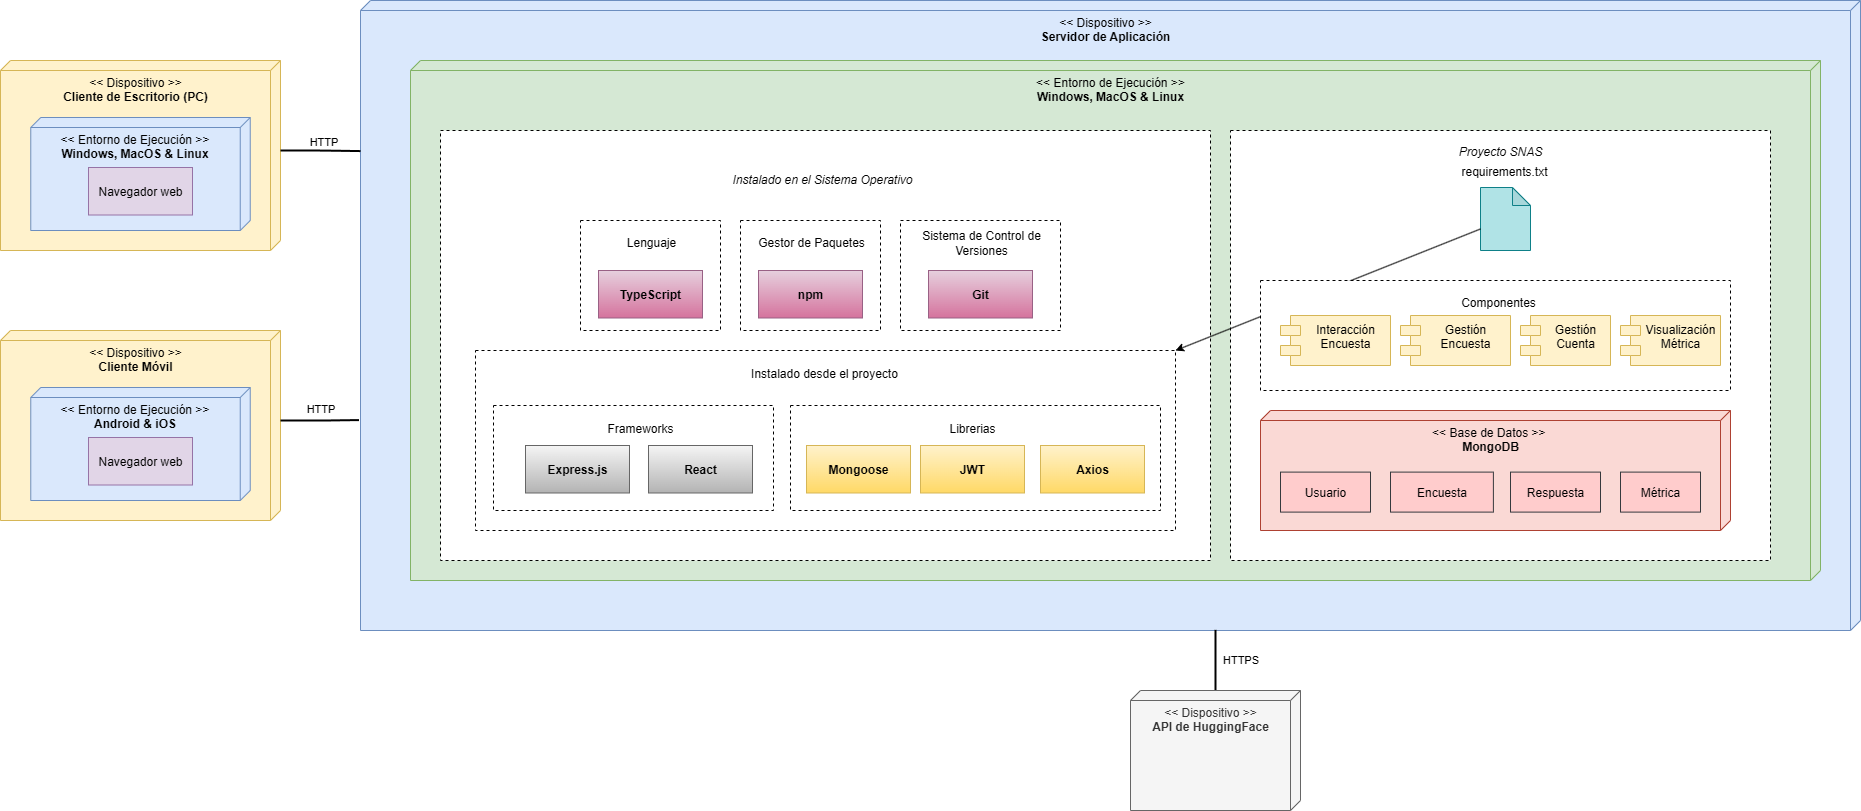

The diagram above was exported from draw.io. Its source (the exported page's mxGraphModel, read from the mxfile embedded in the PNG):
<mxGraphModel dx="1676" dy="891" grid="1" gridSize="10" guides="1" tooltips="1" connect="1" arrows="1" fold="1" page="1" pageScale="1" pageWidth="827" pageHeight="1169" math="0" shadow="0">
  <root>
    <mxCell id="0" />
    <mxCell id="1" parent="0" />
    <mxCell id="0DExsi-hUb8THMtVpdCV-7" value="" style="group" parent="1" vertex="1" connectable="0">
      <mxGeometry x="50" y="140" width="280" height="190" as="geometry" />
    </mxCell>
    <mxCell id="0DExsi-hUb8THMtVpdCV-3" value="&amp;lt;&amp;lt; Dispositivo &amp;gt;&amp;gt;&lt;div&gt;&lt;b&gt;Cliente de Escritorio (PC)&lt;/b&gt;&lt;/div&gt;" style="verticalAlign=top;align=center;spacingTop=8;spacingLeft=2;spacingRight=12;shape=cube;size=10;direction=south;fontStyle=0;html=1;whiteSpace=wrap;fillColor=#fff2cc;strokeColor=#d6b656;shadow=0;" parent="0DExsi-hUb8THMtVpdCV-7" vertex="1">
      <mxGeometry width="280" height="190" as="geometry" />
    </mxCell>
    <mxCell id="0DExsi-hUb8THMtVpdCV-4" value="&lt;div&gt;&amp;lt;&amp;lt; Entorno de Ejecución &amp;gt;&amp;gt;&lt;br&gt;&lt;b&gt;Windows, MacOS &amp;amp; Linux&lt;/b&gt;&lt;/div&gt;" style="verticalAlign=top;align=center;spacingTop=8;spacingLeft=2;spacingRight=12;shape=cube;size=10;direction=south;fontStyle=0;html=1;whiteSpace=wrap;fillColor=#dae8fc;strokeColor=#6c8ebf;" parent="0DExsi-hUb8THMtVpdCV-7" vertex="1">
      <mxGeometry x="30.259999999999998" y="57" width="219.48" height="113" as="geometry" />
    </mxCell>
    <mxCell id="0DExsi-hUb8THMtVpdCV-6" value="Navegador web" style="html=1;whiteSpace=wrap;fillColor=#e1d5e7;strokeColor=#9673a6;" parent="0DExsi-hUb8THMtVpdCV-7" vertex="1">
      <mxGeometry x="88" y="107" width="104" height="47.5" as="geometry" />
    </mxCell>
    <mxCell id="0DExsi-hUb8THMtVpdCV-9" value="" style="group" parent="1" vertex="1" connectable="0">
      <mxGeometry x="50" y="380" width="280" height="190" as="geometry" />
    </mxCell>
    <mxCell id="0DExsi-hUb8THMtVpdCV-10" value="&amp;lt;&amp;lt; Dispositivo &amp;gt;&amp;gt;&lt;div&gt;&lt;b&gt;Cliente Móvil&lt;/b&gt;&lt;/div&gt;" style="verticalAlign=top;align=center;spacingTop=8;spacingLeft=2;spacingRight=12;shape=cube;size=10;direction=south;fontStyle=0;html=1;whiteSpace=wrap;fillColor=#fff2cc;strokeColor=#d6b656;shadow=0;" parent="0DExsi-hUb8THMtVpdCV-9" vertex="1">
      <mxGeometry y="30" width="280" height="190" as="geometry" />
    </mxCell>
    <mxCell id="0DExsi-hUb8THMtVpdCV-11" value="&lt;div&gt;&amp;lt;&amp;lt; Entorno de Ejecución &amp;gt;&amp;gt;&lt;br&gt;&lt;b&gt;Android &amp;amp; iOS&lt;/b&gt;&lt;/div&gt;" style="verticalAlign=top;align=center;spacingTop=8;spacingLeft=2;spacingRight=12;shape=cube;size=10;direction=south;fontStyle=0;html=1;whiteSpace=wrap;fillColor=#dae8fc;strokeColor=#6c8ebf;" parent="0DExsi-hUb8THMtVpdCV-9" vertex="1">
      <mxGeometry x="30.259999999999998" y="87" width="219.48" height="113" as="geometry" />
    </mxCell>
    <mxCell id="0DExsi-hUb8THMtVpdCV-12" value="Navegador web" style="html=1;whiteSpace=wrap;fillColor=#e1d5e7;strokeColor=#9673a6;" parent="0DExsi-hUb8THMtVpdCV-9" vertex="1">
      <mxGeometry x="88" y="137" width="104" height="47.5" as="geometry" />
    </mxCell>
    <mxCell id="0DExsi-hUb8THMtVpdCV-13" value="&amp;lt;&amp;lt; Dispositivo &amp;gt;&amp;gt;&lt;br&gt;&lt;b&gt;Servidor de Aplicación&lt;/b&gt;" style="verticalAlign=top;align=center;spacingTop=8;spacingLeft=2;spacingRight=12;shape=cube;size=10;direction=south;fontStyle=0;html=1;whiteSpace=wrap;fillColor=#dae8fc;strokeColor=#6c8ebf;" parent="1" vertex="1">
      <mxGeometry x="410" y="80" width="1500" height="630" as="geometry" />
    </mxCell>
    <mxCell id="A0CH9b9PI8mJRxRezHo8-1" value="&amp;lt;&amp;lt; Entorno de Ejecución &amp;gt;&amp;gt;&lt;div&gt;&lt;b&gt;Windows, MacOS &amp;amp; Linux&lt;/b&gt;&lt;/div&gt;" style="verticalAlign=top;align=center;spacingTop=8;spacingLeft=2;spacingRight=12;shape=cube;size=10;direction=south;fontStyle=0;html=1;whiteSpace=wrap;fillColor=#d5e8d4;strokeColor=#82b366;" parent="1" vertex="1">
      <mxGeometry x="460" y="140" width="1410" height="520" as="geometry" />
    </mxCell>
    <mxCell id="A0CH9b9PI8mJRxRezHo8-2" value="Instalado en el Sistema Operativo" style="html=1;whiteSpace=wrap;dashed=1;movableLabel=1;fontStyle=2" parent="1" vertex="1">
      <mxGeometry x="490" y="210" width="770" height="430" as="geometry">
        <mxPoint x="-3" y="-166" as="offset" />
      </mxGeometry>
    </mxCell>
    <mxCell id="A0CH9b9PI8mJRxRezHo8-3" value="Proyecto SNAS" style="html=1;whiteSpace=wrap;dashed=1;movableLabel=1;fontStyle=2" parent="1" vertex="1">
      <mxGeometry x="1280" y="210" width="540" height="430" as="geometry">
        <mxPoint y="-194" as="offset" />
      </mxGeometry>
    </mxCell>
    <mxCell id="A0CH9b9PI8mJRxRezHo8-4" value="Lenguaje" style="html=1;whiteSpace=wrap;dashed=1;movableLabel=1;" parent="1" vertex="1">
      <mxGeometry x="630" y="300" width="140" height="110" as="geometry">
        <mxPoint x="1" y="-33" as="offset" />
      </mxGeometry>
    </mxCell>
    <mxCell id="A0CH9b9PI8mJRxRezHo8-9" value="TypeScript" style="html=1;whiteSpace=wrap;fillColor=#e6d0de;strokeColor=#996185;gradientColor=#d5739d;fontStyle=1" parent="1" vertex="1">
      <mxGeometry x="648" y="350" width="104" height="47.5" as="geometry" />
    </mxCell>
    <mxCell id="A0CH9b9PI8mJRxRezHo8-10" value="Gestor de Paquetes" style="html=1;whiteSpace=wrap;dashed=1;movableLabel=1;" parent="1" vertex="1">
      <mxGeometry x="790" y="300" width="140" height="110" as="geometry">
        <mxPoint x="1" y="-33" as="offset" />
      </mxGeometry>
    </mxCell>
    <mxCell id="A0CH9b9PI8mJRxRezHo8-11" value="npm" style="html=1;whiteSpace=wrap;fillColor=#e6d0de;strokeColor=#996185;gradientColor=#d5739d;fontStyle=1" parent="1" vertex="1">
      <mxGeometry x="808" y="350" width="104" height="47.5" as="geometry" />
    </mxCell>
    <mxCell id="A0CH9b9PI8mJRxRezHo8-13" value="Sistema de Control de Versiones" style="html=1;whiteSpace=wrap;dashed=1;movableLabel=1;" parent="1" vertex="1">
      <mxGeometry x="950" y="300" width="160" height="110" as="geometry">
        <mxPoint x="1" y="-33" as="offset" />
      </mxGeometry>
    </mxCell>
    <mxCell id="A0CH9b9PI8mJRxRezHo8-14" value="Git" style="html=1;whiteSpace=wrap;fillColor=#e6d0de;strokeColor=#996185;gradientColor=#d5739d;fontStyle=1" parent="1" vertex="1">
      <mxGeometry x="978" y="350" width="104" height="47.5" as="geometry" />
    </mxCell>
    <mxCell id="A0CH9b9PI8mJRxRezHo8-15" value="Instalado desde el proyecto" style="html=1;whiteSpace=wrap;dashed=1;movableLabel=1;" parent="1" vertex="1">
      <mxGeometry x="525" y="430" width="700" height="180" as="geometry">
        <mxPoint x="-1" y="-67" as="offset" />
      </mxGeometry>
    </mxCell>
    <mxCell id="A0CH9b9PI8mJRxRezHo8-19" value="Frameworks" style="html=1;whiteSpace=wrap;dashed=1;movableLabel=1;" parent="1" vertex="1">
      <mxGeometry x="543" y="485" width="280" height="105" as="geometry">
        <mxPoint x="7" y="-30" as="offset" />
      </mxGeometry>
    </mxCell>
    <mxCell id="A0CH9b9PI8mJRxRezHo8-20" value="Express.js" style="html=1;whiteSpace=wrap;fillColor=#f5f5f5;strokeColor=#666666;gradientColor=#b3b3b3;fontStyle=1" parent="1" vertex="1">
      <mxGeometry x="575" y="525" width="104" height="47.5" as="geometry" />
    </mxCell>
    <mxCell id="A0CH9b9PI8mJRxRezHo8-21" value="React" style="html=1;whiteSpace=wrap;fillColor=#f5f5f5;strokeColor=#666666;gradientColor=#b3b3b3;fontStyle=1" parent="1" vertex="1">
      <mxGeometry x="698" y="525" width="104" height="47.5" as="geometry" />
    </mxCell>
    <mxCell id="A0CH9b9PI8mJRxRezHo8-22" value="Librerias" style="html=1;whiteSpace=wrap;dashed=1;movableLabel=1;" parent="1" vertex="1">
      <mxGeometry x="840" y="485" width="370" height="105" as="geometry">
        <mxPoint x="-3" y="-29" as="offset" />
      </mxGeometry>
    </mxCell>
    <mxCell id="A0CH9b9PI8mJRxRezHo8-23" value="Mongoose" style="html=1;whiteSpace=wrap;fillColor=#fff2cc;strokeColor=#d6b656;gradientColor=#ffd966;fontStyle=1" parent="1" vertex="1">
      <mxGeometry x="856" y="525" width="104" height="47.5" as="geometry" />
    </mxCell>
    <mxCell id="A0CH9b9PI8mJRxRezHo8-24" value="JWT" style="html=1;whiteSpace=wrap;fillColor=#fff2cc;strokeColor=#d6b656;gradientColor=#ffd966;fontStyle=1" parent="1" vertex="1">
      <mxGeometry x="970" y="525" width="104" height="47.5" as="geometry" />
    </mxCell>
    <mxCell id="A0CH9b9PI8mJRxRezHo8-25" value="Axios" style="html=1;whiteSpace=wrap;fillColor=#fff2cc;strokeColor=#d6b656;gradientColor=#ffd966;fontStyle=1" parent="1" vertex="1">
      <mxGeometry x="1090" y="525" width="104" height="47.5" as="geometry" />
    </mxCell>
    <mxCell id="q8nZcgdhBvvcKZCXeHQx-5" value="requirements.txt" style="shape=note;whiteSpace=wrap;html=1;backgroundOutline=1;darkOpacity=0.05;size=18;movableLabel=1;fillColor=#b0e3e6;strokeColor=#0e8088;" parent="1" vertex="1">
      <mxGeometry x="1530" y="267" width="50" height="63" as="geometry">
        <mxPoint x="-1" y="-48" as="offset" />
      </mxGeometry>
    </mxCell>
    <mxCell id="q8nZcgdhBvvcKZCXeHQx-6" value="" style="endArrow=classic;html=1;rounded=0;entryX=1;entryY=0;entryDx=0;entryDy=0;" parent="1" source="q8nZcgdhBvvcKZCXeHQx-5" target="A0CH9b9PI8mJRxRezHo8-15" edge="1">
      <mxGeometry width="50" height="50" relative="1" as="geometry">
        <mxPoint x="1270" y="380" as="sourcePoint" />
        <mxPoint x="1320" y="330" as="targetPoint" />
      </mxGeometry>
    </mxCell>
    <mxCell id="q8nZcgdhBvvcKZCXeHQx-7" value="Componentes" style="html=1;whiteSpace=wrap;dashed=1;movableLabel=1;" parent="1" vertex="1">
      <mxGeometry x="1310" y="360" width="470" height="110" as="geometry">
        <mxPoint x="3" y="-33" as="offset" />
      </mxGeometry>
    </mxCell>
    <mxCell id="q8nZcgdhBvvcKZCXeHQx-8" value="Interacción&lt;br&gt;Encuesta" style="shape=module;align=left;spacingLeft=20;align=center;verticalAlign=top;whiteSpace=wrap;html=1;fillColor=#fff2cc;strokeColor=#d6b656;" parent="1" vertex="1">
      <mxGeometry x="1330" y="395" width="110" height="50" as="geometry" />
    </mxCell>
    <mxCell id="q8nZcgdhBvvcKZCXeHQx-9" value="Gestión&lt;br&gt;Encuesta" style="shape=module;align=left;spacingLeft=20;align=center;verticalAlign=top;whiteSpace=wrap;html=1;fillColor=#fff2cc;strokeColor=#d6b656;" parent="1" vertex="1">
      <mxGeometry x="1450" y="395" width="110" height="50" as="geometry" />
    </mxCell>
    <mxCell id="q8nZcgdhBvvcKZCXeHQx-10" value="Gestión&lt;br&gt;Cuenta" style="shape=module;align=left;spacingLeft=20;align=center;verticalAlign=top;whiteSpace=wrap;html=1;fillColor=#fff2cc;strokeColor=#d6b656;" parent="1" vertex="1">
      <mxGeometry x="1570" y="395" width="90" height="50" as="geometry" />
    </mxCell>
    <mxCell id="q8nZcgdhBvvcKZCXeHQx-11" value="Visualización&lt;br&gt;Métrica" style="shape=module;align=left;spacingLeft=20;align=center;verticalAlign=top;whiteSpace=wrap;html=1;fillColor=#fff2cc;strokeColor=#d6b656;" parent="1" vertex="1">
      <mxGeometry x="1670" y="395" width="100" height="50" as="geometry" />
    </mxCell>
    <mxCell id="q8nZcgdhBvvcKZCXeHQx-14" value="HTTP" style="endArrow=none;html=1;endSize=12;startArrow=none;startSize=14;startFill=0;edgeStyle=orthogonalEdgeStyle;align=center;verticalAlign=bottom;endFill=0;rounded=0;exitX=0;exitY=0;exitDx=90;exitDy=0;exitPerimeter=0;entryX=0.239;entryY=1;entryDx=0;entryDy=0;entryPerimeter=0;flowAnimation=0;curved=0;strokeWidth=2;" parent="1" source="0DExsi-hUb8THMtVpdCV-3" target="0DExsi-hUb8THMtVpdCV-13" edge="1">
      <mxGeometry y="3" relative="1" as="geometry">
        <mxPoint x="360" y="250" as="sourcePoint" />
        <mxPoint x="520" y="250" as="targetPoint" />
      </mxGeometry>
    </mxCell>
    <mxCell id="q8nZcgdhBvvcKZCXeHQx-15" value="HTTP" style="endArrow=none;html=1;endSize=12;startArrow=none;startSize=14;startFill=0;edgeStyle=orthogonalEdgeStyle;align=center;verticalAlign=bottom;endFill=0;rounded=0;exitX=0;exitY=0;exitDx=90;exitDy=0;exitPerimeter=0;strokeWidth=2;entryX=0.666;entryY=1.001;entryDx=0;entryDy=0;entryPerimeter=0;" parent="1" source="0DExsi-hUb8THMtVpdCV-10" target="0DExsi-hUb8THMtVpdCV-13" edge="1">
      <mxGeometry y="3" relative="1" as="geometry">
        <mxPoint x="360" y="460" as="sourcePoint" />
        <mxPoint x="411" y="470" as="targetPoint" />
      </mxGeometry>
    </mxCell>
    <mxCell id="q8nZcgdhBvvcKZCXeHQx-43" value="HTTPS" style="endArrow=none;html=1;endSize=12;startArrow=none;startSize=14;startFill=0;edgeStyle=orthogonalEdgeStyle;align=center;verticalAlign=bottom;endFill=0;rounded=0;exitX=0;exitY=0;exitDx=0;exitDy=105;exitPerimeter=0;strokeWidth=2;entryX=0.999;entryY=0.43;entryDx=0;entryDy=0;entryPerimeter=0;" parent="1" target="0DExsi-hUb8THMtVpdCV-13" edge="1">
      <mxGeometry x="-0.2765" y="-25" relative="1" as="geometry">
        <mxPoint x="1265" y="770" as="sourcePoint" />
        <mxPoint x="880" y="750" as="targetPoint" />
        <mxPoint as="offset" />
      </mxGeometry>
    </mxCell>
    <mxCell id="ccmvSqGdzHCDm4es4fT7-4" value="&amp;lt;&amp;lt; Base de Datos &amp;gt;&amp;gt;&lt;b&gt;&amp;nbsp;&lt;/b&gt;&lt;div&gt;&lt;b&gt;MongoDB&lt;/b&gt;&lt;/div&gt;" style="verticalAlign=top;align=center;spacingTop=8;spacingLeft=2;spacingRight=12;shape=cube;size=10;direction=south;fontStyle=0;html=1;whiteSpace=wrap;fillColor=#fad9d5;strokeColor=#ae4132;" parent="1" vertex="1">
      <mxGeometry x="1310" y="490" width="470" height="120" as="geometry" />
    </mxCell>
    <mxCell id="ccmvSqGdzHCDm4es4fT7-5" value="Usuario" style="html=1;whiteSpace=wrap;fillColor=#ffcccc;strokeColor=#36393d;" parent="1" vertex="1">
      <mxGeometry x="1330" y="551.6" width="90" height="40" as="geometry" />
    </mxCell>
    <mxCell id="ccmvSqGdzHCDm4es4fT7-6" value="Encuesta" style="html=1;whiteSpace=wrap;fillColor=#ffcccc;strokeColor=#36393d;" parent="1" vertex="1">
      <mxGeometry x="1440" y="551.6" width="102.89" height="40" as="geometry" />
    </mxCell>
    <mxCell id="ccmvSqGdzHCDm4es4fT7-7" value="Métrica" style="html=1;whiteSpace=wrap;fillColor=#ffcccc;strokeColor=#36393d;" parent="1" vertex="1">
      <mxGeometry x="1670" y="551.6" width="80" height="40" as="geometry" />
    </mxCell>
    <mxCell id="ccmvSqGdzHCDm4es4fT7-8" value="Respuesta" style="html=1;whiteSpace=wrap;fillColor=#ffcccc;strokeColor=#36393d;" parent="1" vertex="1">
      <mxGeometry x="1560" y="551.6" width="90" height="40" as="geometry" />
    </mxCell>
    <mxCell id="QcKvaR6HEI5ib8arJr2v-1" value="&amp;lt;&amp;lt; Dispositivo &amp;gt;&amp;gt;&lt;br&gt;&lt;b&gt;API de HuggingFace&lt;/b&gt;" style="verticalAlign=top;align=center;spacingTop=8;spacingLeft=2;spacingRight=12;shape=cube;size=10;direction=south;fontStyle=0;html=1;whiteSpace=wrap;fillColor=#f5f5f5;fontColor=#333333;strokeColor=#666666;" vertex="1" parent="1">
      <mxGeometry x="1180" y="770" width="170" height="120" as="geometry" />
    </mxCell>
  </root>
</mxGraphModel>